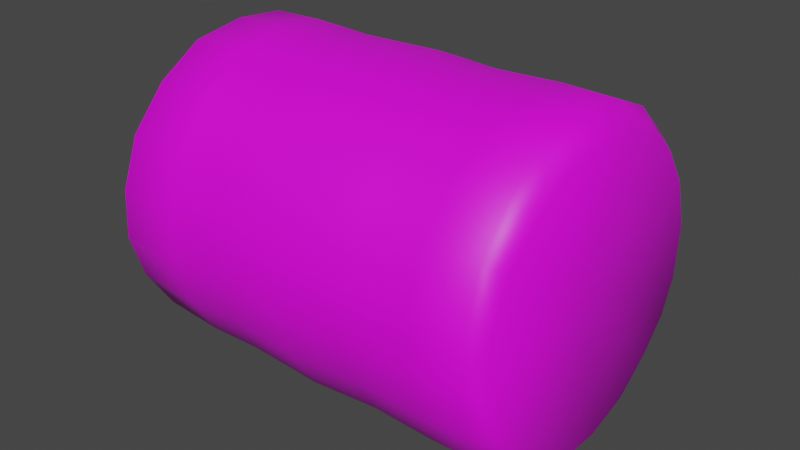 # Source: bandages.blend  (saved by Blender 2.91.10; exported with 4.5.12 LTS)
import bpy
from mathutils import Matrix  # noqa: F401  (used for matrix-valued properties, if any)

bpy.ops.wm.read_factory_settings(use_empty=True)
scene = bpy.context.scene
scene.name = 'Scene'

# ---- collections
col_collection = bpy.data.collections.new('Collection'); scene.collection.children.link(col_collection)

# ---- images (referenced by path relative to the original .blend; pixels are not part of the script)
import os
ASSET_DIR = os.environ.get("B2B_ASSET_DIR", "")  # directory of the original .blend (textures are referenced by path, not embedded)
HERE = os.path.dirname(os.path.abspath(__file__))  # packed textures are extracted next to this script under _unpacked/

def load_image(name, relpath, width, height, colorspace="sRGB"):
    """Load a texture the original file referenced (path relative to the .blend, or extracted next to this script)."""
    p = next((c for c in (os.path.join(HERE, relpath), os.path.join(ASSET_DIR, relpath)) if relpath and os.path.exists(c)), "")
    if p:
        img = bpy.data.images.load(p, check_existing=True)
        img.name = name
    else:  # same state as the original file: an image datablock whose file is absent (Cycles renders it pink)
        img = bpy.data.images.new(name, width, height)
        img.source = "FILE"
        img.filepath = "//" + (relpath or name)
    img.colorspace_settings.name = colorspace
    return img
img_uploads_files_1987428_lp_defaultmaterial_basecolor_tga = load_image('uploads_files_1987428_lp_DefaultMaterial_BaseColor.tga', 'uploads_files_1987428_lp_DefaultMaterial_BaseColor.tga', 1024, 1024, 'sRGB')

# ---- materials (node trees are filled in below, after node groups)
mat_01___default_001 = bpy.data.materials.new('01___Default.001')
mat_01___default_001.use_transparent_shadow = False

# ---- material node trees
mat_01___default_001.use_nodes = True; mat_01___default_001.node_tree.nodes.clear()
_N = mat_01___default_001.node_tree.nodes; _L = mat_01___default_001.node_tree.links
n0 = _N.new('ShaderNodeBsdfPrincipled'); n0.name = 'Principled BSDF'; n0.location = (10, 300)
n0.distribution = 'GGX'
n0.subsurface_method = 'BURLEY'
n0.inputs[3].default_value = 1.45
n0.inputs[27].default_value = (0.0, 0.0, 0.0, 1.0)
n0.inputs[28].default_value = 1.0
n1 = _N.new('ShaderNodeOutputMaterial'); n1.name = 'Material Output'; n1.location = (300, 300)
n2 = _N.new('ShaderNodeTexImage'); n2.name = 'Image Texture'; n2.location = (-280, 260)
n2.image = img_uploads_files_1987428_lp_defaultmaterial_basecolor_tga
_L.new(n0.outputs[0], n1.inputs[0])
_L.new(n2.outputs[0], n0.inputs[0])
n1.is_active_output = True

# ---- world
world_world = bpy.data.worlds.new('World'); scene.world = world_world
world_world.use_nodes = True; world_world.node_tree.nodes.clear()
_N = world_world.node_tree.nodes; _L = world_world.node_tree.links
n0 = _N.new('ShaderNodeOutputWorld'); n0.name = 'World Output'; n0.location = (300, 300)
n1 = _N.new('ShaderNodeBackground'); n1.name = 'Background'; n1.location = (10, 300)
n1.inputs[0].default_value = (0.05088, 0.05088, 0.05088, 1.0)
_L.new(n1.outputs[0], n0.inputs[0])
n0.is_active_output = True
world_world.color = (0.05088, 0.05088, 0.05088)
world_world.use_sun_shadow = False
world_world.sun_shadow_jitter_overblur = 0.0

# ---- meshes
me_uploads_files_1987428_bandage_001 = bpy.data.meshes.new('uploads_files_1987428_bandage.001')
me_uploads_files_1987428_bandage_001.from_pydata([(-1.535, 0.2673, -3.002), (0.0423, 0.2864, -3.121), (0.01753, -0.6662, -3.062), (-1.531, -0.6668, -2.927), (1.376, 1.551, 2.599), (0.1299, 1.674, 2.714), (0.1097, 0.7527, 3.083), (1.374, 0.6699, 2.924), (1.371, 2.292, 1.964), (2.569, 1.599, 2.619), (2.575, 2.342, 1.971), (0.1474, 2.919, 1.15), (1.361, 2.836, 1.17), (1.345, 3.013, 0.2247), (0.1416, 3.045, 0.1638), (2.574, 2.871, 1.165), (2.565, 3.037, 0.209), (0.1307, 2.963, -0.7978), (1.326, 2.931, -0.7307), (1.307, 2.539, -1.574), (0.1135, 2.59, -1.647), (2.551, 2.971, -0.7571), (2.532, 2.597, -1.609), (0.09127, 1.977, -2.349), (1.288, 1.921, -2.257), (1.272, 1.132, -2.738), (0.06667, 1.184, -2.849), (2.512, 1.974, -2.302), (2.49, 1.17, -2.785), (1.259, 0.2518, -2.989), (1.251, -0.6785, -2.919), (2.47, 0.2832, -3.028), (2.453, -0.6579, -2.956), (-0.008231, -1.569, -2.707), (1.25, -1.516, -2.583), (1.255, -2.213, -1.951), (-0.0257, -2.324, -2.028), (2.441, -1.527, -2.64), (2.436, -2.252, -2.023), (-0.01895, -3.059, -0.3686), (-0.02762, -2.833, -1.273), (1.265, -2.711, -1.197), (1.28, -2.931, -0.2949), (2.436, -2.76, -1.249), (2.444, -2.976, -0.3157), (0.008859, -2.634, 1.494), (-0.00824, -3.017, 0.5837), (1.297, -2.903, 0.6159), (1.317, -2.553, 1.485), (2.457, -2.939, 0.6132), (2.476, -2.577, 1.501), (1.353, -1.181, 2.709), (1.366, -0.287, 2.981), (0.08418, -0.2621, 3.121), (0.05702, -1.211, 2.795), (2.518, -1.187, 2.77), (2.539, -0.2733, 3.034), (0.03083, -2.045, 2.255), (1.336, -1.987, 2.207), (2.496, -2.005, 2.251), (-1.399, -1.986, 2.216), (-1.417, -2.55, 1.483), (-1.386, 0.6811, 2.912), (-1.382, -0.2809, 2.984), (-2.415, -0.2617, 3.024), (-2.416, -1.177, 2.754), (-1.388, -1.178, 2.723), (-2.425, -1.997, 2.236), (-2.442, -2.571, 1.49), (-1.439, -2.898, 0.6106), (-1.462, -2.926, -0.3029), (-2.465, -2.927, 0.6015), (-2.492, -2.954, -0.3267), (-1.485, -2.712, -1.213), (-1.505, -2.217, -1.972), (-1.522, -1.514, -2.598), (-2.52, -2.726, -1.244), (-2.546, -2.214, -2.009), (-2.57, -1.503, -2.64), (-2.585, -0.6504, -2.974), (-1.53, 1.149, -2.757), (-2.595, 0.2945, -3.054), (-2.594, 1.186, -2.807), (-1.519, 1.944, -2.275), (-1.502, 2.56, -1.585), (-2.586, 1.983, -2.315), (-2.57, 2.601, -1.614), (-1.481, 2.937, -0.7401), (-1.457, 3.006, 0.2169), (-2.548, 2.984, -0.7621), (-2.521, 3.059, 0.2012), (-1.433, 2.836, 1.163), (-1.412, 2.304, 1.958), (0.1425, 2.426, 1.993), (-2.492, 2.886, 1.154), (-2.465, 2.349, 1.958), (-1.395, 1.565, 2.588), (-2.441, 1.607, 2.611), (3.505, 1.977, -2.279), (3.541, 2.595, -1.565), (3.558, 2.953, -0.7368), (3.56, 3.016, 0.1966), (3.545, 2.841, 1.175), (3.53, 2.295, 1.992), (3.549, 0.7288, 2.89), (3.54, 1.581, 2.587), (2.557, 0.7066, 2.955), (3.54, -0.2715, 2.972), (3.52, -1.206, 2.714), (3.496, -2.026, 2.213), (3.478, -2.596, 1.479), (3.468, -2.944, 0.5793), (3.469, -2.956, -0.3603), (3.482, -2.719, -1.28), (3.494, -2.199, -2.04), (3.499, -1.481, -2.649), (3.497, -0.6263, -2.963), (3.48, 0.3026, -3.03), (3.846, 1.424, 2.325), (3.894, 2.052, 1.767), (3.944, 2.512, 1.053), (3.963, 2.658, 0.2089), (3.902, 2.605, -0.6756), (3.843, 2.273, -1.461), (3.852, 1.765, -2.056), (3.883, 1.101, -2.475), (3.476, 1.174, -2.783), (3.92, -1.387, -2.331), (3.928, -1.916, -1.806), (3.898, 0.1986, -2.728), (3.91, -0.7523, -2.63), (3.933, -2.419, -1.084), (3.932, -2.671, -0.2318), (3.691, 0.1282, 0.03838), (3.925, -2.667, 0.5632), (3.923, -2.378, 1.332), (3.832, 0.6654, 2.632), (3.884, -0.2231, 2.761), (3.938, -1.053, 2.571), (3.94, -1.841, 2.073), (-3.553, 2.949, -0.7894), (-3.57, 3.023, 0.1362), (-3.612, 2.848, 1.109), (-3.655, 2.3, 1.926), (-2.424, 0.7175, 2.952), (-3.667, 1.533, 2.588), (-3.667, 0.6167, 2.924), (-3.677, -0.2841, 2.97), (-3.685, -1.123, 2.704), (-3.698, -2.865, 0.5245), (-3.719, -2.86, -0.3826), (-3.679, -1.963, 2.167), (-3.678, -2.541, 1.4), (-3.726, -2.602, -1.247), (-3.72, -2.086, -1.968), (-3.708, -1.407, -2.573), (-3.688, -0.6008, -2.906), (-3.659, 0.3164, -3.003), (-3.627, 1.184, -2.778), (-3.59, 1.969, -2.298), (-3.872, 2.648, -0.6674), (-3.845, 2.764, 0.1201), (-3.886, 2.622, 0.9866), (-3.944, 2.126, 1.718), (-3.959, 1.438, 2.293), (-3.951, 0.6169, 2.596), (-3.963, 1.091, -2.457), (-3.952, 1.761, -2.007), (-3.939, -0.4662, -2.521), (-3.954, 0.3394, -2.629), (-3.94, -1.788, -1.753), (-3.942, -1.183, -2.251), (-3.695, 0.1051, -0.000611), (-3.924, -2.548, 0.483), (-3.892, -2.526, -0.2528), (-3.91, -2.28, -1.076), (-3.92, 2.285, -1.369), (-3.962, -2.312, 1.2), (-3.954, -1.793, 1.961), (-3.933, -1.01, 2.487), (-3.939, -0.229, 2.691), (-3.561, 2.578, -1.608)], [], [(0, 1, 2, 3), (4, 5, 6, 7), (8, 4, 9, 10), (11, 12, 13, 14), (13, 12, 15, 16), (17, 18, 19, 20), (18, 21, 22, 19), (23, 24, 25, 26), (24, 27, 28, 25), (1, 29, 30, 2), (29, 31, 32, 30), (33, 34, 35, 36), (34, 37, 38, 35), (39, 40, 41, 42), (41, 43, 44, 42), (45, 46, 47, 48), (48, 47, 49, 50), (51, 52, 53, 54), (55, 56, 52, 51), (54, 57, 58, 51), (51, 58, 59, 55), (57, 60, 61, 45), (62, 63, 53, 6), (63, 64, 65, 66), (61, 60, 67, 68), (46, 69, 70, 39), (70, 69, 71, 72), (36, 40, 73, 74), (74, 75, 33, 36), (74, 73, 76, 77), (3, 75, 78, 79), (80, 0, 81, 82), (23, 83, 84, 20), (83, 85, 86, 84), (14, 17, 87, 88), (87, 89, 90, 88), (11, 91, 92, 93), (91, 94, 95, 92), (92, 96, 5, 93), (97, 96, 92, 95), (98, 27, 22, 99), (100, 21, 16, 101), (102, 15, 10, 103), (104, 105, 9, 106), (107, 56, 55, 108), (109, 59, 50, 110), (111, 49, 44, 112), (113, 43, 38, 114), (115, 37, 32, 116), (31, 117, 116, 32), (105, 118, 119, 103), (102, 120, 121, 101), (100, 122, 123, 99), (98, 124, 125, 126), (115, 127, 128, 114), (116, 117, 129, 130), (112, 113, 131, 132), (127, 130, 133, 128), (111, 134, 135, 110), (120, 119, 133, 121), (129, 125, 133, 130), (133, 136, 137, 138), (138, 137, 107, 108), (108, 109, 139, 138), (139, 135, 133, 138), (122, 121, 133, 123), (124, 123, 133, 125), (131, 128, 133, 132), (134, 132, 133, 135), (89, 140, 141, 90), (94, 142, 143, 95), (144, 97, 145, 146), (64, 147, 148, 65), (72, 71, 149, 150), (68, 67, 151, 152), (77, 76, 153, 154), (79, 78, 155, 156), (81, 157, 158, 82), (159, 85, 82, 158), (140, 160, 161, 141), (142, 162, 163, 143), (145, 164, 165, 146), (166, 167, 159, 158), (168, 169, 157, 156), (170, 171, 155, 154), (172, 166, 169, 168), (149, 173, 174, 150), (174, 175, 153, 150), (172, 176, 167, 166), (172, 168, 171, 170), (172, 177, 178, 179), (179, 178, 151, 148), (147, 180, 179, 148), (180, 165, 172, 179), (160, 176, 172, 161), (162, 161, 172, 163), (164, 163, 172, 165), (172, 170, 175, 174), (93, 8, 12, 11), (8, 10, 15, 12), (11, 14, 88, 91), (88, 90, 94, 91), (101, 16, 15, 102), (102, 103, 119, 120), (90, 141, 142, 94), (142, 141, 161, 162), (14, 13, 18, 17), (13, 16, 21, 18), (17, 20, 84, 87), (84, 86, 89, 87), (99, 22, 21, 100), (100, 101, 121, 122), (86, 181, 140, 89), (140, 181, 176, 160), (133, 119, 118, 136), (172, 174, 173, 177), (8, 93, 5, 4), (4, 7, 106, 9), (62, 6, 5, 96), (144, 62, 96, 97), (103, 10, 9, 105), (105, 104, 136, 118), (97, 95, 143, 145), (143, 163, 164, 145), (7, 6, 53, 52), (56, 106, 7, 52), (63, 66, 54, 53), (62, 144, 64, 63), (107, 104, 106, 56), (136, 104, 107, 137), (64, 144, 146, 147), (146, 165, 180, 147), (57, 45, 48, 58), (58, 48, 50, 59), (57, 54, 66, 60), (66, 65, 67, 60), (108, 55, 59, 109), (109, 110, 135, 139), (67, 65, 148, 151), (177, 152, 151, 178), (46, 39, 42, 47), (42, 44, 49, 47), (45, 61, 69, 46), (69, 61, 68, 71), (110, 50, 49, 111), (111, 112, 132, 134), (71, 68, 152, 149), (149, 152, 177, 173), (40, 36, 35, 41), (35, 38, 43, 41), (40, 39, 70, 73), (73, 70, 72, 76), (112, 44, 43, 113), (113, 114, 128, 131), (76, 72, 150, 153), (170, 154, 153, 175), (33, 2, 30, 34), (30, 32, 37, 34), (3, 2, 33, 75), (75, 74, 77, 78), (114, 38, 37, 115), (115, 116, 130, 127), (78, 77, 154, 155), (168, 156, 155, 171), (80, 26, 1, 0), (1, 26, 25, 29), (25, 28, 31, 29), (0, 3, 79, 81), (28, 126, 117, 31), (117, 126, 125, 129), (81, 79, 156, 157), (166, 158, 157, 169), (20, 19, 24, 23), (19, 22, 27, 24), (26, 80, 83, 23), (80, 82, 85, 83), (126, 28, 27, 98), (98, 99, 123, 124), (181, 86, 85, 159), (176, 181, 159, 167)])
me_uploads_files_1987428_bandage_001.polygons.foreach_set('use_smooth', [True] * 180)
_uv = me_uploads_files_1987428_bandage_001.uv_layers.new(name='UVMap')
_uv.uv.foreach_set('vector', [0.4963, 0.6988, 0.4978, 0.7825, 0.4489, 0.7815, 0.4464, 0.6995, 0.8972, 0.8529, 0.8948, 0.7861, 0.9449, 0.7856, 0.9467, 0.8535, 0.8458, 0.8517, 0.8972, 0.8529, 0.8957, 0.9168, 0.8444, 0.9158, 0.792, 0.7857, 0.7949, 0.8504, 0.7441, 0.8493, 0.7406, 0.7852, 0.7441, 0.8493, 0.7949, 0.8504, 0.7942, 0.9146, 0.7435, 0.9139, 0.6905, 0.7849, 0.6934, 0.8487, 0.6441, 0.8484, 0.6424, 0.7846, 0.6934, 0.8487, 0.693, 0.9139, 0.6445, 0.914, 0.6441, 0.8484, 0.5942, 0.784, 0.5951, 0.8482, 0.5458, 0.8478, 0.5459, 0.7833, 0.5951, 0.8482, 0.5959, 0.9138, 0.5468, 0.9128, 0.5458, 0.8478, 0.4978, 0.7825, 0.4969, 0.8473, 0.447, 0.847, 0.4489, 0.7815, 0.4969, 0.8473, 0.4984, 0.9117, 0.4486, 0.9106, 0.447, 0.847, 0.3992, 0.7802, 0.3986, 0.8468, 0.3482, 0.847, 0.3471, 0.7792, 0.3986, 0.8468, 0.4, 0.9096, 0.35, 0.909, 0.3482, 0.847, 0.2531, 0.7792, 0.3006, 0.7789, 0.2998, 0.8474, 0.2503, 0.8482, 0.2998, 0.8474, 0.3015, 0.909, 0.2513, 0.9097, 0.2503, 0.8482, 0.1539, 0.7804, 0.2045, 0.7796, 0.2019, 0.8491, 0.1523, 0.8502, 0.1523, 0.8502, 0.2019, 0.8491, 0.2027, 0.9107, 0.1526, 0.9119, 0.05384, 0.8522, 0.004283, 0.8529, 0.004283, 0.784, 0.05381, 0.7827, 0.05294, 0.9146, 0.004283, 0.916, 0.004283, 0.8529, 0.05384, 0.8522, 0.05381, 0.7827, 0.1047, 0.7814, 0.104, 0.8512, 0.05384, 0.8522, 0.05384, 0.8522, 0.104, 0.8512, 0.1034, 0.9131, 0.05294, 0.9146, 0.1047, 0.7814, 0.1039, 0.7049, 0.1525, 0.7042, 0.1539, 0.7804, 0.9461, 0.7057, 0.9959, 0.7062, 0.9959, 0.7846, 0.9449, 0.7856, 0.004283, 0.7055, 0.004284, 0.6501, 0.05333, 0.6501, 0.05369, 0.7053, 0.1525, 0.7042, 0.1039, 0.7049, 0.104, 0.65, 0.1532, 0.6495, 0.2045, 0.7796, 0.2021, 0.7034, 0.2505, 0.7025, 0.2531, 0.7792, 0.2505, 0.7025, 0.2021, 0.7034, 0.2033, 0.6488, 0.2519, 0.648, 0.3471, 0.7792, 0.3006, 0.7789, 0.3, 0.7017, 0.3481, 0.7009, 0.3481, 0.7009, 0.3981, 0.7002, 0.3992, 0.7802, 0.3471, 0.7792, 0.3481, 0.7009, 0.3, 0.7017, 0.3013, 0.6472, 0.3494, 0.6463, 0.4464, 0.6995, 0.3981, 0.7002, 0.3991, 0.6453, 0.4469, 0.6441, 0.5451, 0.6984, 0.4963, 0.6988, 0.4965, 0.6428, 0.5448, 0.6419, 0.5942, 0.784, 0.5946, 0.6983, 0.6438, 0.6984, 0.6424, 0.7846, 0.5946, 0.6983, 0.594, 0.6416, 0.6431, 0.6414, 0.6438, 0.6984, 0.7406, 0.7852, 0.6905, 0.7849, 0.6929, 0.6987, 0.7436, 0.6996, 0.6929, 0.6987, 0.6922, 0.6413, 0.7427, 0.642, 0.7436, 0.6996, 0.792, 0.7857, 0.7944, 0.7012, 0.8449, 0.703, 0.8419, 0.786, 0.7944, 0.7012, 0.7932, 0.6441, 0.8436, 0.6467, 0.8449, 0.703, 0.8449, 0.703, 0.8963, 0.7046, 0.8948, 0.7861, 0.8419, 0.786, 0.8952, 0.6491, 0.8963, 0.7046, 0.8449, 0.703, 0.8436, 0.6467, 0.5973, 0.9672, 0.5959, 0.9138, 0.6445, 0.914, 0.6471, 0.9681, 0.6943, 0.9671, 0.693, 0.9139, 0.7435, 0.9139, 0.7432, 0.9661, 0.7951, 0.9655, 0.7942, 0.9146, 0.8444, 0.9158, 0.8464, 0.9668, 0.9429, 0.9707, 0.8951, 0.9689, 0.8957, 0.9168, 0.9452, 0.917, 0.004283, 0.9701, 0.004283, 0.916, 0.05294, 0.9146, 0.05553, 0.9681, 0.106, 0.9663, 0.1034, 0.9131, 0.1526, 0.9119, 0.1546, 0.9653, 0.2051, 0.9644, 0.2027, 0.9107, 0.2513, 0.9097, 0.2544, 0.9639, 0.3042, 0.9636, 0.3015, 0.909, 0.35, 0.909, 0.3525, 0.9643, 0.402, 0.9654, 0.4, 0.9096, 0.4486, 0.9106, 0.45, 0.966, 0.4984, 0.9117, 0.4992, 0.9653, 0.45, 0.966, 0.4486, 0.9106, 0.8951, 0.9689, 0.8947, 0.9927, 0.8452, 0.9927, 0.8464, 0.9668, 0.7951, 0.9655, 0.7952, 0.9927, 0.7453, 0.9927, 0.7432, 0.9661, 0.6943, 0.9671, 0.6938, 0.9927, 0.6432, 0.9927, 0.6471, 0.9681, 0.5973, 0.9672, 0.5964, 0.9927, 0.5498, 0.9927, 0.5471, 0.9655, 0.402, 0.9654, 0.3972, 0.9927, 0.3529, 0.9927, 0.3525, 0.9643, 0.45, 0.966, 0.4992, 0.9653, 0.4951, 0.9927, 0.4393, 0.9927, 0.2544, 0.9639, 0.3042, 0.9636, 0.3016, 0.9927, 0.25, 0.9927, 0.03482, 0.5006, 0.01506, 0.4689, 0.1506, 0.4056, 0.06583, 0.5253, 0.2051, 0.9644, 0.2035, 0.9927, 0.156, 0.9927, 0.1546, 0.9653, 0.1893, 0.273, 0.2299, 0.2931, 0.1506, 0.4056, 0.1438, 0.2704, 0.003917, 0.4193, 0.01164, 0.37, 0.1506, 0.4056, 0.01506, 0.4689, 0.1506, 0.4056, 0.2841, 0.3612, 0.2966, 0.4073, 0.2919, 0.4525, 0.05181, 0.9927, 0.004283, 0.9927, 0.004283, 0.9701, 0.05553, 0.9681, 0.05553, 0.9681, 0.106, 0.9663, 0.104, 0.9927, 0.05181, 0.9927, 0.2704, 0.4972, 0.2346, 0.5301, 0.1506, 0.4056, 0.2919, 0.4525, 0.09736, 0.2791, 0.1438, 0.2704, 0.1506, 0.4056, 0.05798, 0.3018, 0.02971, 0.3323, 0.05798, 0.3018, 0.1506, 0.4056, 0.01164, 0.37, 0.1072, 0.5474, 0.06583, 0.5253, 0.1506, 0.4056, 0.1537, 0.5554, 0.1957, 0.5501, 0.1537, 0.5554, 0.1506, 0.4056, 0.2346, 0.5301, 0.6922, 0.6413, 0.6896, 0.5874, 0.7393, 0.5848, 0.7427, 0.642, 0.7932, 0.6441, 0.7922, 0.5837, 0.8447, 0.5832, 0.8436, 0.6467, 0.9449, 0.6505, 0.8952, 0.6491, 0.8983, 0.5842, 0.9495, 0.5846, 0.004284, 0.6501, 0.004283, 0.5827, 0.0524, 0.5819, 0.05333, 0.6501, 0.2519, 0.648, 0.2033, 0.6488, 0.2076, 0.5832, 0.2563, 0.5828, 0.1532, 0.6495, 0.104, 0.65, 0.1059, 0.583, 0.1575, 0.5838, 0.3494, 0.6463, 0.3013, 0.6472, 0.3047, 0.5834, 0.3523, 0.584, 0.4469, 0.6441, 0.3991, 0.6453, 0.401, 0.5854, 0.4475, 0.5862, 0.4965, 0.6428, 0.4964, 0.5868, 0.544, 0.5872, 0.5448, 0.6419, 0.5929, 0.5885, 0.594, 0.6416, 0.5448, 0.6419, 0.544, 0.5872, 0.6896, 0.5874, 0.6908, 0.5624, 0.7388, 0.5624, 0.7393, 0.5848, 0.7922, 0.5837, 0.791, 0.5624, 0.8429, 0.5624, 0.8447, 0.5832, 0.8983, 0.5842, 0.8949, 0.5624, 0.9455, 0.5624, 0.9495, 0.5846, 0.5458, 0.5624, 0.5942, 0.5624, 0.5929, 0.5885, 0.544, 0.5872, 0.4494, 0.5624, 0.4987, 0.5624, 0.4964, 0.5868, 0.4475, 0.5862, 0.3548, 0.5624, 0.4025, 0.5624, 0.401, 0.5854, 0.3523, 0.584, 0.4422, 0.414, 0.3054, 0.449, 0.3016, 0.4081, 0.313, 0.3663, 0.2076, 0.5832, 0.2071, 0.5624, 0.2523, 0.5624, 0.2563, 0.5828, 0.2523, 0.5624, 0.3043, 0.5624, 0.3047, 0.5834, 0.2563, 0.5828, 0.4422, 0.414, 0.3546, 0.5195, 0.3245, 0.4875, 0.3054, 0.449, 0.4422, 0.414, 0.313, 0.3663, 0.3322, 0.3303, 0.3627, 0.3018, 0.4422, 0.414, 0.5225, 0.2946, 0.559, 0.3273, 0.5813, 0.3723, 0.05216, 0.5624, 0.1071, 0.5624, 0.1059, 0.583, 0.0524, 0.5819, 0.004283, 0.5827, 0.004283, 0.5624, 0.05216, 0.5624, 0.0524, 0.5819, 0.5867, 0.4149, 0.5759, 0.459, 0.4422, 0.414, 0.5813, 0.3723, 0.3894, 0.5434, 0.3546, 0.5195, 0.4422, 0.414, 0.4302, 0.5549, 0.4769, 0.5535, 0.4302, 0.5549, 0.4422, 0.414, 0.5192, 0.5326, 0.5543, 0.5003, 0.5192, 0.5326, 0.4422, 0.414, 0.5759, 0.459, 0.4422, 0.414, 0.3627, 0.3018, 0.4019, 0.2807, 0.4471, 0.2734, 0.8419, 0.786, 0.8458, 0.8517, 0.7949, 0.8504, 0.792, 0.7857, 0.8458, 0.8517, 0.8444, 0.9158, 0.7942, 0.9146, 0.7949, 0.8504, 0.792, 0.7857, 0.7406, 0.7852, 0.7436, 0.6996, 0.7944, 0.7012, 0.7436, 0.6996, 0.7427, 0.642, 0.7932, 0.6441, 0.7944, 0.7012, 0.7432, 0.9661, 0.7435, 0.9139, 0.7942, 0.9146, 0.7951, 0.9655, 0.7951, 0.9655, 0.8464, 0.9668, 0.8452, 0.9927, 0.7952, 0.9927, 0.7427, 0.642, 0.7393, 0.5848, 0.7922, 0.5837, 0.7932, 0.6441, 0.7922, 0.5837, 0.7393, 0.5848, 0.7388, 0.5624, 0.791, 0.5624, 0.7406, 0.7852, 0.7441, 0.8493, 0.6934, 0.8487, 0.6905, 0.7849, 0.7441, 0.8493, 0.7435, 0.9139, 0.693, 0.9139, 0.6934, 0.8487, 0.6905, 0.7849, 0.6424, 0.7846, 0.6438, 0.6984, 0.6929, 0.6987, 0.6438, 0.6984, 0.6431, 0.6414, 0.6922, 0.6413, 0.6929, 0.6987, 0.6471, 0.9681, 0.6445, 0.914, 0.693, 0.9139, 0.6943, 0.9671, 0.6943, 0.9671, 0.7432, 0.9661, 0.7453, 0.9927, 0.6938, 0.9927, 0.6431, 0.6414, 0.6418, 0.589, 0.6896, 0.5874, 0.6922, 0.6413, 0.6896, 0.5874, 0.6418, 0.589, 0.6433, 0.5624, 0.6908, 0.5624, 0.1506, 0.4056, 0.2299, 0.2931, 0.2632, 0.3229, 0.2841, 0.3612, 0.4422, 0.414, 0.4471, 0.2734, 0.4862, 0.2772, 0.5225, 0.2946, 0.8458, 0.8517, 0.8419, 0.786, 0.8948, 0.7861, 0.8972, 0.8529, 0.8972, 0.8529, 0.9467, 0.8535, 0.9452, 0.917, 0.8957, 0.9168, 0.9461, 0.7057, 0.9449, 0.7856, 0.8948, 0.7861, 0.8963, 0.7046, 0.9449, 0.6505, 0.9461, 0.7057, 0.8963, 0.7046, 0.8952, 0.6491, 0.8464, 0.9668, 0.8444, 0.9158, 0.8957, 0.9168, 0.8951, 0.9689, 0.8951, 0.9689, 0.9429, 0.9707, 0.9428, 0.9927, 0.8947, 0.9927, 0.8952, 0.6491, 0.8436, 0.6467, 0.8447, 0.5832, 0.8983, 0.5842, 0.8447, 0.5832, 0.8429, 0.5624, 0.8949, 0.5624, 0.8983, 0.5842, 0.9467, 0.8535, 0.9449, 0.7856, 0.9959, 0.7846, 0.9959, 0.8535, 0.9959, 0.9161, 0.9452, 0.917, 0.9467, 0.8535, 0.9959, 0.8535, 0.004283, 0.7055, 0.05369, 0.7053, 0.05381, 0.7827, 0.004283, 0.784, 0.9461, 0.7057, 0.9449, 0.6505, 0.9959, 0.6515, 0.9959, 0.7062, 0.9959, 0.97, 0.9429, 0.9707, 0.9452, 0.917, 0.9959, 0.9161, 0.9428, 0.9927, 0.9429, 0.9707, 0.9959, 0.97, 0.9959, 0.9927, 0.9959, 0.6515, 0.9449, 0.6505, 0.9495, 0.5846, 0.9959, 0.5841, 0.9495, 0.5846, 0.9455, 0.5624, 0.9959, 0.5624, 0.9959, 0.5841, 0.1047, 0.7814, 0.1539, 0.7804, 0.1523, 0.8502, 0.104, 0.8512, 0.104, 0.8512, 0.1523, 0.8502, 0.1526, 0.9119, 0.1034, 0.9131, 0.1047, 0.7814, 0.05381, 0.7827, 0.05369, 0.7053, 0.1039, 0.7049, 0.05369, 0.7053, 0.05333, 0.6501, 0.104, 0.65, 0.1039, 0.7049, 0.05553, 0.9681, 0.05294, 0.9146, 0.1034, 0.9131, 0.106, 0.9663, 0.106, 0.9663, 0.1546, 0.9653, 0.156, 0.9927, 0.104, 0.9927, 0.104, 0.65, 0.05333, 0.6501, 0.0524, 0.5819, 0.1059, 0.583, 0.1613, 0.5624, 0.1575, 0.5838, 0.1059, 0.583, 0.1071, 0.5624, 0.2045, 0.7796, 0.2531, 0.7792, 0.2503, 0.8482, 0.2019, 0.8491, 0.2503, 0.8482, 0.2513, 0.9097, 0.2027, 0.9107, 0.2019, 0.8491, 0.1539, 0.7804, 0.1525, 0.7042, 0.2021, 0.7034, 0.2045, 0.7796, 0.2021, 0.7034, 0.1525, 0.7042, 0.1532, 0.6495, 0.2033, 0.6488, 0.1546, 0.9653, 0.1526, 0.9119, 0.2027, 0.9107, 0.2051, 0.9644, 0.2051, 0.9644, 0.2544, 0.9639, 0.25, 0.9927, 0.2035, 0.9927, 0.2033, 0.6488, 0.1532, 0.6495, 0.1575, 0.5838, 0.2076, 0.5832, 0.2076, 0.5832, 0.1575, 0.5838, 0.1613, 0.5624, 0.2071, 0.5624, 0.3006, 0.7789, 0.3471, 0.7792, 0.3482, 0.847, 0.2998, 0.8474, 0.3482, 0.847, 0.35, 0.909, 0.3015, 0.909, 0.2998, 0.8474, 0.3006, 0.7789, 0.2531, 0.7792, 0.2505, 0.7025, 0.3, 0.7017, 0.3, 0.7017, 0.2505, 0.7025, 0.2519, 0.648, 0.3013, 0.6472, 0.2544, 0.9639, 0.2513, 0.9097, 0.3015, 0.909, 0.3042, 0.9636, 0.3042, 0.9636, 0.3525, 0.9643, 0.3529, 0.9927, 0.3016, 0.9927, 0.3013, 0.6472, 0.2519, 0.648, 0.2563, 0.5828, 0.3047, 0.5834, 0.3548, 0.5624, 0.3523, 0.584, 0.3047, 0.5834, 0.3043, 0.5624, 0.3992, 0.7802, 0.4489, 0.7815, 0.447, 0.847, 0.3986, 0.8468, 0.447, 0.847, 0.4486, 0.9106, 0.4, 0.9096, 0.3986, 0.8468, 0.4464, 0.6995, 0.4489, 0.7815, 0.3992, 0.7802, 0.3981, 0.7002, 0.3981, 0.7002, 0.3481, 0.7009, 0.3494, 0.6463, 0.3991, 0.6453, 0.3525, 0.9643, 0.35, 0.909, 0.4, 0.9096, 0.402, 0.9654, 0.402, 0.9654, 0.45, 0.966, 0.4393, 0.9927, 0.3972, 0.9927, 0.3991, 0.6453, 0.3494, 0.6463, 0.3523, 0.584, 0.401, 0.5854, 0.4494, 0.5624, 0.4475, 0.5862, 0.401, 0.5854, 0.4025, 0.5624, 0.5451, 0.6984, 0.5459, 0.7833, 0.4978, 0.7825, 0.4963, 0.6988, 0.4978, 0.7825, 0.5459, 0.7833, 0.5458, 0.8478, 0.4969, 0.8473, 0.5458, 0.8478, 0.5468, 0.9128, 0.4984, 0.9117, 0.4969, 0.8473, 0.4963, 0.6988, 0.4464, 0.6995, 0.4469, 0.6441, 0.4965, 0.6428, 0.5468, 0.9128, 0.5471, 0.9655, 0.4992, 0.9653, 0.4984, 0.9117, 0.4992, 0.9653, 0.5471, 0.9655, 0.5498, 0.9927, 0.4951, 0.9927, 0.4965, 0.6428, 0.4469, 0.6441, 0.4475, 0.5862, 0.4964, 0.5868, 0.5458, 0.5624, 0.544, 0.5872, 0.4964, 0.5868, 0.4987, 0.5624, 0.6424, 0.7846, 0.6441, 0.8484, 0.5951, 0.8482, 0.5942, 0.784, 0.6441, 0.8484, 0.6445, 0.914, 0.5959, 0.9138, 0.5951, 0.8482, 0.5459, 0.7833, 0.5451, 0.6984, 0.5946, 0.6983, 0.5942, 0.784, 0.5451, 0.6984, 0.5448, 0.6419, 0.594, 0.6416, 0.5946, 0.6983, 0.5471, 0.9655, 0.5468, 0.9128, 0.5959, 0.9138, 0.5973, 0.9672, 0.5973, 0.9672, 0.6471, 0.9681, 0.6432, 0.9927, 0.5964, 0.9927, 0.6418, 0.589, 0.6431, 0.6414, 0.594, 0.6416, 0.5929, 0.5885, 0.6433, 0.5624, 0.6418, 0.589, 0.5929, 0.5885, 0.5942, 0.5624])
me_uploads_files_1987428_bandage_001.materials.append(mat_01___default_001)
me_uploads_files_1987428_bandage_001.use_remesh_fix_poles = True
me_uploads_files_1987428_bandage_001.use_remesh_preserve_attributes = False
me_uploads_files_1987428_bandage_001.use_mirror_vertex_groups = False
me_uploads_files_1987428_bandage_001.update()
me_uploads_files_1987428_bandage_001.normals_split_custom_set([tuple(v) for v in zip(*[iter([-0.01265, 0.09915, -0.995, 0.01689, 0.108, -0.994, 0.01368, -0.2185, -0.9757, -0.02073, -0.2239, -0.9744, 0.04509, 0.5133, 0.857, 0.01082, 0.5266, 0.8501, 0.008135, 0.2102, 0.9776, 0.0457, 0.2052, 0.9777, 0.03193, 0.7547, 0.6553, 0.04509, 0.5133, 0.857, 0.001072, 0.5084, 0.8611, -0.003505, 0.7508, 0.6605, 0.006269, 0.938, 0.3466, 0.01732, 0.93, 0.3671, 0.005858, 0.9989, 0.04548, 0.003687, 0.9995, 0.03271, 0.005858, 0.9989, 0.04548, 0.01732, 0.93, 0.3671, -0.0003498, 0.9285, 0.3712, -0.0009712, 0.9986, 0.05225, 0.00864, 0.9675, -0.2529, 0.002927, 0.9689, -0.2473, 0.008225, 0.8385, -0.5448, 0.01581, 0.8388, -0.5441, 0.002927, 0.9689, -0.2473, -0.008161, 0.9697, -0.2441, -0.01476, 0.8394, -0.5433, 0.008225, 0.8385, -0.5448, 0.01941, 0.6428, -0.7658, 0.01716, 0.6403, -0.7679, 0.02749, 0.4013, -0.9155, 0.01939, 0.4066, -0.9134, 0.01716, 0.6403, -0.7679, -0.01934, 0.6404, -0.7678, -0.02215, 0.399, -0.9167, 0.02749, 0.4013, -0.9155, 0.01689, 0.108, -0.994, 0.03727, 0.1006, -0.9942, 0.0384, -0.2232, -0.974, 0.01368, -0.2185, -0.9757, 0.03727, 0.1006, -0.9942, -0.01961, 0.09898, -0.9949, -0.01545, -0.2147, -0.9766, 0.0384, -0.2232, -0.974, 0.01211, -0.5251, -0.851, 0.03015, -0.5241, -0.8511, 0.0242, -0.7559, -0.6542, 0.01119, -0.7575, -0.6527, 0.03015, -0.5241, -0.8511, -0.01582, -0.5111, -0.8594, -0.01749, -0.7509, -0.6601, 0.0242, -0.7559, -0.6542, 0.004344, -0.9945, -0.1044, 0.008224, -0.9154, -0.4025, 0.02795, -0.917, -0.398, 0.02974, -0.9947, -0.09816, 0.02795, -0.917, -0.398, -0.01595, -0.917, -0.3987, -0.01334, -0.9948, -0.101, 0.02974, -0.9947, -0.09816, 0.001747, -0.8665, 0.4992, 0.001708, -0.9781, 0.208, 0.02435, -0.9768, 0.213, 0.01624, -0.8654, 0.5008, 0.01624, -0.8654, 0.5008, 0.02435, -0.9768, 0.213, -0.0134, -0.9784, 0.2064, -0.0137, -0.8674, 0.4974, 0.01402, -0.4202, 0.9073, 0.0304, -0.1239, 0.9918, 0.006781, -0.1262, 0.992, 0.006332, -0.4247, 0.9053, -0.001482, -0.4058, 0.914, 0.008456, -0.1017, 0.9948, 0.0304, -0.1239, 0.9918, 0.01402, -0.4202, 0.9073, 0.006332, -0.4247, 0.9053, 0.004211, -0.6745, 0.7382, 0.01087, -0.6727, 0.7398, 0.01402, -0.4202, 0.9073, 0.01402, -0.4202, 0.9073, 0.01087, -0.6727, 0.7398, -0.01062, -0.6693, 0.7429, -0.001482, -0.4058, 0.914, 0.004211, -0.6745, 0.7382, -0.0143, -0.6733, 0.7392, -0.01807, -0.8667, 0.4986, 0.001747, -0.8665, 0.4992, -0.03481, 0.2101, 0.977, -0.02678, -0.1176, 0.9927, 0.006781, -0.1262, 0.992, 0.008135, 0.2102, 0.9776, -0.02678, -0.1176, 0.9927, -0.001764, -0.1085, 0.9941, -0.01205, -0.4148, 0.9099, -0.01672, -0.4174, 0.9086, -0.01807, -0.8667, 0.4986, -0.0143, -0.6733, 0.7392, -0.01875, -0.6738, 0.7387, -0.01902, -0.8697, 0.4933, 0.001708, -0.9781, 0.208, -0.02562, -0.9772, 0.2109, -0.0324, -0.9946, -0.09879, 0.004344, -0.9945, -0.1044, -0.0324, -0.9946, -0.09879, -0.02562, -0.9772, 0.2109, -0.01849, -0.9799, 0.1989, -0.02268, -0.9933, -0.1131, 0.01119, -0.7575, -0.6527, 0.008224, -0.9154, -0.4025, -0.03395, -0.9169, -0.3978, -0.02972, -0.756, -0.654, -0.02972, -0.756, -0.654, -0.02542, -0.5241, -0.8513, 0.01211, -0.5251, -0.851, 0.01119, -0.7575, -0.6527, -0.02972, -0.756, -0.654, -0.03395, -0.9169, -0.3978, -0.03206, -0.912, -0.409, -0.03739, -0.7522, -0.6579, -0.02073, -0.2239, -0.9744, -0.02542, -0.5241, -0.8513, -0.0308, -0.5245, -0.8509, -0.01502, -0.2304, -0.973, -0.003553, 0.4023, -0.9155, -0.01265, 0.09915, -0.995, 0.001444, 0.08887, -0.996, 0.0128, 0.3969, -0.9178, 0.01941, 0.6428, -0.7658, 0.001831, 0.6438, -0.7652, 0.006128, 0.8416, -0.5401, 0.01581, 0.8388, -0.5441, 0.001831, 0.6438, -0.7652, 0.01491, 0.6429, -0.7658, 0.01329, 0.84, -0.5424, 0.006128, 0.8416, -0.5401, 0.003687, 0.9995, 0.03271, 0.00864, 0.9675, -0.2529, 0.01078, 0.9699, -0.2433, 0.00912, 0.9989, 0.04598, 0.01078, 0.9699, -0.2433, 0.01051, 0.9692, -0.246, 0.004987, 0.9986, 0.05204, 0.00912, 0.9989, 0.04598, 0.006269, 0.938, 0.3466, -0.003467, 0.9312, 0.3644, -0.01976, 0.7568, 0.6534, 0.01047, 0.7684, 0.6399, -0.003467, 0.9312, 0.3644, -0.002837, 0.9274, 0.3741, -0.00744, 0.7514, 0.6598, -0.01976, 0.7568, 0.6534, -0.01976, 0.7568, 0.6534, -0.03219, 0.5156, 0.8562, 0.01082, 0.5266, 0.8501, 0.01047, 0.7684, 0.6399, -0.004484, 0.5149, 0.8573, -0.03219, 0.5156, 0.8562, -0.01976, 0.7568, 0.6534, -0.00744, 0.7514, 0.6598, 0.3491, 0.6052, -0.7154, -0.01934, 0.6404, -0.7678, -0.01476, 0.8394, -0.5433, 0.3847, 0.7787, -0.4955, 0.3825, 0.8957, -0.2265, -0.008161, 0.9697, -0.2441, -0.0009712, 0.9986, 0.05225, 0.3659, 0.9295, 0.04559, 0.3529, 0.866, 0.3543, -0.0003498, 0.9285, 0.3712, -0.003505, 0.7508, 0.6605, 0.3607, 0.6913, 0.6261, 0.3638, 0.2101, 0.9075, 0.3768, 0.4665, 0.8003, 0.001072, 0.5084, 0.8611, 0.009702, 0.2128, 0.977, 0.2978, -0.08305, 0.951, 0.008456, -0.1017, 0.9948, -0.001482, -0.4058, 0.914, 0.2482, -0.3953, 0.8844, 0.2437, -0.6602, 0.7105, -0.01062, -0.6693, 0.7429, -0.0137, -0.8674, 0.4974, 0.2507, -0.8454, 0.4716, 0.2615, -0.9478, 0.1828, -0.0134, -0.9784, 0.2064, -0.01334, -0.9948, -0.101, 0.2905, -0.9497, -0.1172, 0.3244, -0.8605, -0.3929, -0.01595, -0.917, -0.3987, -0.01749, -0.7509, -0.6601, 0.3344, -0.7049, -0.6256, 0.3129, -0.4803, -0.8194, -0.01582, -0.5111, -0.8594, -0.01545, -0.2147, -0.9766, 0.3063, -0.1922, -0.9323, -0.01961, 0.09898, -0.9949, 0.309, 0.1027, -0.9455, 0.3063, -0.1922, -0.9323, -0.01545, -0.2147, -0.9766, 0.3768, 0.4665, 0.8003, 0.9142, 0.1871, 0.3595, 0.9153, 0.2809, 0.2887, 0.3607, 0.6913, 0.6261, 0.3529, 0.866, 0.3543, 0.9115, 0.37, 0.1795, 0.9254, 0.3787, 0.01247, 0.3659, 0.9295, 0.04559, 0.3825, 0.8957, -0.2265, 0.9242, 0.3569, -0.1357, 0.9184, 0.3184, -0.235, 0.3847, 0.7787, -0.4955, 0.3491, 0.6052, -0.7154, 0.9068, 0.2794, -0.3157, 0.8984, 0.1942, -0.3939, 0.3176, 0.3794, -0.869, 0.3129, -0.4803, -0.8194, 0.8931, -0.2393, -0.3809, 0.9088, -0.3108, -0.2783, 0.3344, -0.7049, -0.6256, 0.3063, -0.1922, -0.9323, 0.309, 0.1027, -0.9455, 0.8909, 0.04554, -0.4519, 0.8871, -0.1154, -0.447, 0.2905, -0.9497, -0.1172, 0.3244, -0.8605, -0.3929, 0.8975, -0.4028, -0.1794, 0.8806, -0.4713, -0.05015, 0.8931, -0.2393, -0.3809, 0.8871, -0.1154, -0.447, 1.0, 0.003005, -0.0001657, 0.9088, -0.3108, -0.2783, 0.2615, -0.9478, 0.1828, 0.8654, -0.4909, 0.1003, 0.8641, -0.4437, 0.2377, 0.2507, -0.8454, 0.4716, 0.9115, 0.37, 0.1795, 0.9153, 0.2809, 0.2887, 1.0, 0.003005, -0.0001657, 0.9254, 0.3787, 0.01247, 0.8909, 0.04554, -0.4519, 0.8984, 0.1942, -0.3939, 1.0, 0.003005, -0.0001657, 0.8871, -0.1154, -0.447, 1.0, 0.003005, -0.0001657, 0.903, 0.1082, 0.4158, 0.8679, 0.002223, 0.4968, 0.8511, -0.1821, 0.4924, 0.8511, -0.1821, 0.4924, 0.8679, 0.002223, 0.4968, 0.2978, -0.08305, 0.951, 0.2482, -0.3953, 0.8844, 0.2482, -0.3953, 0.8844, 0.2437, -0.6602, 0.7105, 0.8516, -0.3554, 0.3855, 0.8511, -0.1821, 0.4924, 0.8516, -0.3554, 0.3855, 0.8641, -0.4437, 0.2377, 1.0, 0.003005, -0.0001657, 0.8511, -0.1821, 0.4924, 0.9242, 0.3569, -0.1357, 0.9254, 0.3787, 0.01247, 1.0, 0.003005, -0.0001657, 0.9184, 0.3184, -0.235, 0.9068, 0.2794, -0.3157, 0.9184, 0.3184, -0.235, 1.0, 0.003005, -0.0001657, 0.8984, 0.1942, -0.3939, 0.8975, -0.4028, -0.1794, 0.9088, -0.3108, -0.2783, 1.0, 0.003005, -0.0001657, 0.8806, -0.4713, -0.05015, 0.8654, -0.4909, 0.1003, 0.8806, -0.4713, -0.05015, 1.0, 0.003005, -0.0001657, 0.8641, -0.4437, 0.2377, 0.01051, 0.9692, -0.246, -0.3781, 0.8947, -0.2379, -0.3728, 0.9274, 0.03104, 0.004987, 0.9986, 0.05204, -0.002837, 0.9274, 0.3741, -0.3728, 0.8655, 0.3346, -0.3863, 0.6954, 0.6059, -0.00744, 0.7514, 0.6598, 0.0005378, 0.2165, 0.9763, -0.004484, 0.5149, 0.8573, -0.399, 0.4608, 0.7928, -0.4079, 0.1833, 0.8944, -0.001764, -0.1085, 0.9941, -0.4031, -0.1064, 0.9089, -0.3993, -0.3825, 0.8332, -0.01205, -0.4148, 0.9099, -0.02268, -0.9933, -0.1131, -0.01849, -0.9799, 0.1989, -0.4643, -0.8718, 0.1561, -0.5242, -0.8435, -0.1171, -0.01902, -0.8697, 0.4933, -0.01875, -0.6738, 0.7387, -0.3969, -0.624, 0.6732, -0.4132, -0.798, 0.4386, -0.03739, -0.7522, -0.6579, -0.03206, -0.912, -0.409, -0.5356, -0.7642, -0.3593, -0.5297, -0.6331, -0.5645, -0.01502, -0.2304, -0.973, -0.0308, -0.5245, -0.8509, -0.5113, -0.4456, -0.7349, -0.4898, -0.203, -0.8479, 0.001444, 0.08887, -0.996, -0.4401, 0.07268, -0.895, -0.3945, 0.3679, -0.842, 0.0128, 0.3969, -0.9178, -0.3791, 0.6068, -0.6986, 0.01491, 0.6429, -0.7658, 0.0128, 0.3969, -0.9178, -0.3945, 0.3679, -0.842, -0.3781, 0.8947, -0.2379, -0.9199, 0.385, -0.07414, -0.9103, 0.4141, 0.00101, -0.3728, 0.9274, 0.03104, -0.3728, 0.8655, 0.3346, -0.9081, 0.4046, 0.1082, -0.9226, 0.3087, 0.2311, -0.3863, 0.6954, 0.6059, -0.399, 0.4608, 0.7928, -0.9293, 0.1978, 0.3119, -0.9386, 0.0763, 0.3365, -0.4079, 0.1833, 0.8944, -0.9297, 0.1615, -0.3309, -0.9284, 0.264, -0.2614, -0.3791, 0.6068, -0.6986, -0.3945, 0.3679, -0.842, -0.9639, -0.06039, -0.2593, -0.9468, 0.02671, -0.3206, -0.4401, 0.07268, -0.895, -0.4898, -0.203, -0.8479, -0.9713, -0.179, -0.1566, -0.9676, -0.1242, -0.2197, -0.5113, -0.4456, -0.7349, -0.5297, -0.6331, -0.5645, -1.0, 0.004664, 0.0009682, -0.9297, 0.1615, -0.3309, -0.9468, 0.02671, -0.3206, -0.9639, -0.06039, -0.2593, -0.4643, -0.8718, 0.1561, -0.9533, -0.3005, 0.03055, -0.9701, -0.2402, -0.03413, -0.5242, -0.8435, -0.1171, -0.9701, -0.2402, -0.03413, -0.9741, -0.2108, -0.08221, -0.5356, -0.7642, -0.3593, -0.5242, -0.8435, -0.1171, -1.0, 0.004664, 0.0009682, -0.9312, 0.3232, -0.1688, -0.9284, 0.264, -0.2614, -0.9297, 0.1615, -0.3309, -1.0, 0.004664, 0.0009682, -0.9639, -0.06039, -0.2593, -0.9676, -0.1242, -0.2197, -0.9713, -0.179, -0.1566, -1.0, 0.004664, 0.0009682, -0.9387, -0.3117, 0.1474, -0.9248, -0.2573, 0.2801, -0.9244, -0.1564, 0.3478, -0.9244, -0.1564, 0.3478, -0.9248, -0.2573, 0.2801, -0.3969, -0.624, 0.6732, -0.3993, -0.3825, 0.8332, -0.4031, -0.1064, 0.9089, -0.9316, -0.04085, 0.3611, -0.9244, -0.1564, 0.3478, -0.3993, -0.3825, 0.8332, -0.9316, -0.04085, 0.3611, -0.9386, 0.0763, 0.3365, -1.0, 0.004664, 0.0009682, -0.9244, -0.1564, 0.3478, -0.9199, 0.385, -0.07414, -0.9312, 0.3232, -0.1688, -1.0, 0.004664, 0.0009682, -0.9103, 0.4141, 0.00101, -0.9081, 0.4046, 0.1082, -0.9103, 0.4141, 0.00101, -1.0, 0.004664, 0.0009682, -0.9226, 0.3087, 0.2311, -0.9293, 0.1978, 0.3119, -0.9226, 0.3087, 0.2311, -1.0, 0.004664, 0.0009682, -0.9386, 0.0763, 0.3365, -1.0, 0.004664, 0.0009682, -0.9713, -0.179, -0.1566, -0.9741, -0.2108, -0.08221, -0.9701, -0.2402, -0.03413, 0.01047, 0.7684, 0.6399, 0.03193, 0.7547, 0.6553, 0.01732, 0.93, 0.3671, 0.006269, 0.938, 0.3466, 0.03193, 0.7547, 0.6553, -0.003505, 0.7508, 0.6605, -0.0003498, 0.9285, 0.3712, 0.01732, 0.93, 0.3671, 0.006269, 0.938, 0.3466, 0.003687, 0.9995, 0.03271, 0.00912, 0.9989, 0.04598, -0.003467, 0.9312, 0.3644, 0.00912, 0.9989, 0.04598, 0.004987, 0.9986, 0.05204, -0.002837, 0.9274, 0.3741, -0.003467, 0.9312, 0.3644, 0.3659, 0.9295, 0.04559, -0.0009712, 0.9986, 0.05225, -0.0003498, 0.9285, 0.3712, 0.3529, 0.866, 0.3543, 0.3529, 0.866, 0.3543, 0.3607, 0.6913, 0.6261, 0.9153, 0.2809, 0.2887, 0.9115, 0.37, 0.1795, 0.004987, 0.9986, 0.05204, -0.3728, 0.9274, 0.03104, -0.3728, 0.8655, 0.3346, -0.002837, 0.9274, 0.3741, -0.3728, 0.8655, 0.3346, -0.3728, 0.9274, 0.03104, -0.9103, 0.4141, 0.00101, -0.9081, 0.4046, 0.1082, 0.003687, 0.9995, 0.03271, 0.005858, 0.9989, 0.04548, 0.002927, 0.9689, -0.2473, 0.00864, 0.9675, -0.2529, 0.005858, 0.9989, 0.04548, -0.0009712, 0.9986, 0.05225, -0.008161, 0.9697, -0.2441, 0.002927, 0.9689, -0.2473, 0.00864, 0.9675, -0.2529, 0.01581, 0.8388, -0.5441, 0.006128, 0.8416, -0.5401, 0.01078, 0.9699, -0.2433, 0.006128, 0.8416, -0.5401, 0.01329, 0.84, -0.5424, 0.01051, 0.9692, -0.246, 0.01078, 0.9699, -0.2433, 0.3847, 0.7787, -0.4955, -0.01476, 0.8394, -0.5433, -0.008161, 0.9697, -0.2441, 0.3825, 0.8957, -0.2265, 0.3825, 0.8957, -0.2265, 0.3659, 0.9295, 0.04559, 0.9254, 0.3787, 0.01247, 0.9242, 0.3569, -0.1357, 0.01329, 0.84, -0.5424, -0.382, 0.7803, -0.4951, -0.3781, 0.8947, -0.2379, 0.01051, 0.9692, -0.246, -0.3781, 0.8947, -0.2379, -0.382, 0.7803, -0.4951, -0.9312, 0.3232, -0.1688, -0.9199, 0.385, -0.07414, 1.0, 0.003005, -0.0001657, 0.9153, 0.2809, 0.2887, 0.9142, 0.1871, 0.3595, 0.903, 0.1082, 0.4158, -1.0, 0.004664, 0.0009682, -0.9701, -0.2402, -0.03413, -0.9533, -0.3005, 0.03055, -0.9387, -0.3117, 0.1474, 0.03193, 0.7547, 0.6553, 0.01047, 0.7684, 0.6399, 0.01082, 0.5266, 0.8501, 0.04509, 0.5133, 0.857, 0.04509, 0.5133, 0.857, 0.0457, 0.2052, 0.9777, 0.009702, 0.2128, 0.977, 0.001072, 0.5084, 0.8611, -0.03481, 0.2101, 0.977, 0.008135, 0.2102, 0.9776, 0.01082, 0.5266, 0.8501, -0.03219, 0.5156, 0.8562, 0.0005378, 0.2165, 0.9763, -0.03481, 0.2101, 0.977, -0.03219, 0.5156, 0.8562, -0.004484, 0.5149, 0.8573, 0.3607, 0.6913, 0.6261, -0.003505, 0.7508, 0.6605, 0.001072, 0.5084, 0.8611, 0.3768, 0.4665, 0.8003, 0.3768, 0.4665, 0.8003, 0.3638, 0.2101, 0.9075, 0.903, 0.1082, 0.4158, 0.9142, 0.1871, 0.3595, -0.004484, 0.5149, 0.8573, -0.00744, 0.7514, 0.6598, -0.3863, 0.6954, 0.6059, -0.399, 0.4608, 0.7928, -0.3863, 0.6954, 0.6059, -0.9226, 0.3087, 0.2311, -0.9293, 0.1978, 0.3119, -0.399, 0.4608, 0.7928, 0.0457, 0.2052, 0.9777, 0.008135, 0.2102, 0.9776, 0.006781, -0.1262, 0.992, 0.0304, -0.1239, 0.9918, 0.008456, -0.1017, 0.9948, 0.009702, 0.2128, 0.977, 0.0457, 0.2052, 0.9777, 0.0304, -0.1239, 0.9918, -0.02678, -0.1176, 0.9927, -0.01672, -0.4174, 0.9086, 0.006332, -0.4247, 0.9053, 0.006781, -0.1262, 0.992, -0.03481, 0.2101, 0.977, 0.0005378, 0.2165, 0.9763, -0.001764, -0.1085, 0.9941, -0.02678, -0.1176, 0.9927, 0.2978, -0.08305, 0.951, 0.3638, 0.2101, 0.9075, 0.009702, 0.2128, 0.977, 0.008456, -0.1017, 0.9948, 0.903, 0.1082, 0.4158, 0.3638, 0.2101, 0.9075, 0.2978, -0.08305, 0.951, 0.8679, 0.002223, 0.4968, -0.001764, -0.1085, 0.9941, 0.0005378, 0.2165, 0.9763, -0.4079, 0.1833, 0.8944, -0.4031, -0.1064, 0.9089, -0.4079, 0.1833, 0.8944, -0.9386, 0.0763, 0.3365, -0.9316, -0.04085, 0.3611, -0.4031, -0.1064, 0.9089, 0.004211, -0.6745, 0.7382, 0.001747, -0.8665, 0.4992, 0.01624, -0.8654, 0.5008, 0.01087, -0.6727, 0.7398, 0.01087, -0.6727, 0.7398, 0.01624, -0.8654, 0.5008, -0.0137, -0.8674, 0.4974, -0.01062, -0.6693, 0.7429, 0.004211, -0.6745, 0.7382, 0.006332, -0.4247, 0.9053, -0.01672, -0.4174, 0.9086, -0.0143, -0.6733, 0.7392, -0.01672, -0.4174, 0.9086, -0.01205, -0.4148, 0.9099, -0.01875, -0.6738, 0.7387, -0.0143, -0.6733, 0.7392, 0.2482, -0.3953, 0.8844, -0.001482, -0.4058, 0.914, -0.01062, -0.6693, 0.7429, 0.2437, -0.6602, 0.7105, 0.2437, -0.6602, 0.7105, 0.2507, -0.8454, 0.4716, 0.8641, -0.4437, 0.2377, 0.8516, -0.3554, 0.3855, -0.01875, -0.6738, 0.7387, -0.01205, -0.4148, 0.9099, -0.3993, -0.3825, 0.8332, -0.3969, -0.624, 0.6732, -0.9387, -0.3117, 0.1474, -0.4132, -0.798, 0.4386, -0.3969, -0.624, 0.6732, -0.9248, -0.2573, 0.2801, 0.001708, -0.9781, 0.208, 0.004344, -0.9945, -0.1044, 0.02974, -0.9947, -0.09816, 0.02435, -0.9768, 0.213, 0.02974, -0.9947, -0.09816, -0.01334, -0.9948, -0.101, -0.0134, -0.9784, 0.2064, 0.02435, -0.9768, 0.213, 0.001747, -0.8665, 0.4992, -0.01807, -0.8667, 0.4986, -0.02562, -0.9772, 0.2109, 0.001708, -0.9781, 0.208, -0.02562, -0.9772, 0.2109, -0.01807, -0.8667, 0.4986, -0.01902, -0.8697, 0.4933, -0.01849, -0.9799, 0.1989, 0.2507, -0.8454, 0.4716, -0.0137, -0.8674, 0.4974, -0.0134, -0.9784, 0.2064, 0.2615, -0.9478, 0.1828, 0.2615, -0.9478, 0.1828, 0.2905, -0.9497, -0.1172, 0.8806, -0.4713, -0.05015, 0.8654, -0.4909, 0.1003, -0.01849, -0.9799, 0.1989, -0.01902, -0.8697, 0.4933, -0.4132, -0.798, 0.4386, -0.4643, -0.8718, 0.1561, -0.4643, -0.8718, 0.1561, -0.4132, -0.798, 0.4386, -0.9387, -0.3117, 0.1474, -0.9533, -0.3005, 0.03055, 0.008224, -0.9154, -0.4025, 0.01119, -0.7575, -0.6527, 0.0242, -0.7559, -0.6542, 0.02795, -0.917, -0.398, 0.0242, -0.7559, -0.6542, -0.01749, -0.7509, -0.6601, -0.01595, -0.917, -0.3987, 0.02795, -0.917, -0.398, 0.008224, -0.9154, -0.4025, 0.004344, -0.9945, -0.1044, -0.0324, -0.9946, -0.09879, -0.03395, -0.9169, -0.3978, -0.03395, -0.9169, -0.3978, -0.0324, -0.9946, -0.09879, -0.02268, -0.9933, -0.1131, -0.03206, -0.912, -0.409, 0.2905, -0.9497, -0.1172, -0.01334, -0.9948, -0.101, -0.01595, -0.917, -0.3987, 0.3244, -0.8605, -0.3929, 0.3244, -0.8605, -0.3929, 0.3344, -0.7049, -0.6256, 0.9088, -0.3108, -0.2783, 0.8975, -0.4028, -0.1794, -0.03206, -0.912, -0.409, -0.02268, -0.9933, -0.1131, -0.5242, -0.8435, -0.1171, -0.5356, -0.7642, -0.3593, -0.9713, -0.179, -0.1566, -0.5297, -0.6331, -0.5645, -0.5356, -0.7642, -0.3593, -0.9741, -0.2108, -0.08221, 0.01211, -0.5251, -0.851, 0.01368, -0.2185, -0.9757, 0.0384, -0.2232, -0.974, 0.03015, -0.5241, -0.8511, 0.0384, -0.2232, -0.974, -0.01545, -0.2147, -0.9766, -0.01582, -0.5111, -0.8594, 0.03015, -0.5241, -0.8511, -0.02073, -0.2239, -0.9744, 0.01368, -0.2185, -0.9757, 0.01211, -0.5251, -0.851, -0.02542, -0.5241, -0.8513, -0.02542, -0.5241, -0.8513, -0.02972, -0.756, -0.654, -0.03739, -0.7522, -0.6579, -0.0308, -0.5245, -0.8509, 0.3344, -0.7049, -0.6256, -0.01749, -0.7509, -0.6601, -0.01582, -0.5111, -0.8594, 0.3129, -0.4803, -0.8194, 0.3129, -0.4803, -0.8194, 0.3063, -0.1922, -0.9323, 0.8871, -0.1154, -0.447, 0.8931, -0.2393, -0.3809, -0.0308, -0.5245, -0.8509, -0.03739, -0.7522, -0.6579, -0.5297, -0.6331, -0.5645, -0.5113, -0.4456, -0.7349, -0.9639, -0.06039, -0.2593, -0.4898, -0.203, -0.8479, -0.5113, -0.4456, -0.7349, -0.9676, -0.1242, -0.2197, -0.003553, 0.4023, -0.9155, 0.01939, 0.4066, -0.9134, 0.01689, 0.108, -0.994, -0.01265, 0.09915, -0.995, 0.01689, 0.108, -0.994, 0.01939, 0.4066, -0.9134, 0.02749, 0.4013, -0.9155, 0.03727, 0.1006, -0.9942, 0.02749, 0.4013, -0.9155, -0.02215, 0.399, -0.9167, -0.01961, 0.09898, -0.9949, 0.03727, 0.1006, -0.9942, -0.01265, 0.09915, -0.995, -0.02073, -0.2239, -0.9744, -0.01502, -0.2304, -0.973, 0.001444, 0.08887, -0.996, -0.02215, 0.399, -0.9167, 0.3176, 0.3794, -0.869, 0.309, 0.1027, -0.9455, -0.01961, 0.09898, -0.9949, 0.309, 0.1027, -0.9455, 0.3176, 0.3794, -0.869, 0.8984, 0.1942, -0.3939, 0.8909, 0.04554, -0.4519, 0.001444, 0.08887, -0.996, -0.01502, -0.2304, -0.973, -0.4898, -0.203, -0.8479, -0.4401, 0.07268, -0.895, -0.9297, 0.1615, -0.3309, -0.3945, 0.3679, -0.842, -0.4401, 0.07268, -0.895, -0.9468, 0.02671, -0.3206, 0.01581, 0.8388, -0.5441, 0.008225, 0.8385, -0.5448, 0.01716, 0.6403, -0.7679, 0.01941, 0.6428, -0.7658, 0.008225, 0.8385, -0.5448, -0.01476, 0.8394, -0.5433, -0.01934, 0.6404, -0.7678, 0.01716, 0.6403, -0.7679, 0.01939, 0.4066, -0.9134, -0.003553, 0.4023, -0.9155, 0.001831, 0.6438, -0.7652, 0.01941, 0.6428, -0.7658, -0.003553, 0.4023, -0.9155, 0.0128, 0.3969, -0.9178, 0.01491, 0.6429, -0.7658, 0.001831, 0.6438, -0.7652, 0.3176, 0.3794, -0.869, -0.02215, 0.399, -0.9167, -0.01934, 0.6404, -0.7678, 0.3491, 0.6052, -0.7154, 0.3491, 0.6052, -0.7154, 0.3847, 0.7787, -0.4955, 0.9184, 0.3184, -0.235, 0.9068, 0.2794, -0.3157, -0.382, 0.7803, -0.4951, 0.01329, 0.84, -0.5424, 0.01491, 0.6429, -0.7658, -0.3791, 0.6068, -0.6986, -0.9312, 0.3232, -0.1688, -0.382, 0.7803, -0.4951, -0.3791, 0.6068, -0.6986, -0.9284, 0.264, -0.2614])] * 3)])

# ---- objects
ob_uploads_files_1987428_bandage_001 = bpy.data.objects.new('uploads_files_1987428_bandage.001', me_uploads_files_1987428_bandage_001)

# ---- transforms, parenting, visibility, modifiers, constraints
ob_uploads_files_1987428_bandage_001.location = (0.0, 0.0, 0.4374)
ob_uploads_files_1987428_bandage_001.rotation_euler = (1.571, -0.0, 0.0)
ob_uploads_files_1987428_bandage_001.scale = (0.1434, 0.1434, 0.1434)
ob_uploads_files_1987428_bandage_001.lineart.crease_threshold = 0.0

# ---- collection membership
col_collection.objects.link(ob_uploads_files_1987428_bandage_001)

# ---- scene / render settings (as saved in the file)
scene.frame_start = 1; scene.frame_end = 250; scene.frame_set(1)
scene.render.engine = 'BLENDER_EEVEE_NEXT'
scene.cycles.use_denoising = False
scene.cycles.samples = 128
scene.cycles.sampling_pattern = 'TABULATED_SOBOL'
scene.cycles.use_adaptive_sampling = False
scene.cycles.use_light_tree = False
scene.view_settings.view_transform = 'Filmic'
bpy.context.view_layer.update()

# ---- added for rendering (the .blend has no active camera and no usable light): camera, sun
cam_auto = bpy.data.cameras.new('AutoCamera')
cam_auto.lens = 50.0
cam_auto.sensor_width = 36.0
cam_auto.clip_end = 1000.0
ob_auto_camera = bpy.data.objects.new('AutoCamera', cam_auto)
scene.collection.objects.link(ob_auto_camera)
ob_auto_camera.location = (1.5652, -1.87824, 1.68953)
ob_auto_camera.rotation_euler = (1.09748, -7.21219e-08, 0.694738)
scene.camera = ob_auto_camera
light_auto_sun = bpy.data.lights.new('AutoSun', 'SUN')
light_auto_sun.energy = 3.0
light_auto_sun.angle = 0.0523599
ob_auto_sun = bpy.data.objects.new('AutoSun', light_auto_sun)
scene.collection.objects.link(ob_auto_sun)
ob_auto_sun.rotation_euler = (0.872665, 0.174533, 0.523599)
bpy.context.view_layer.update()

